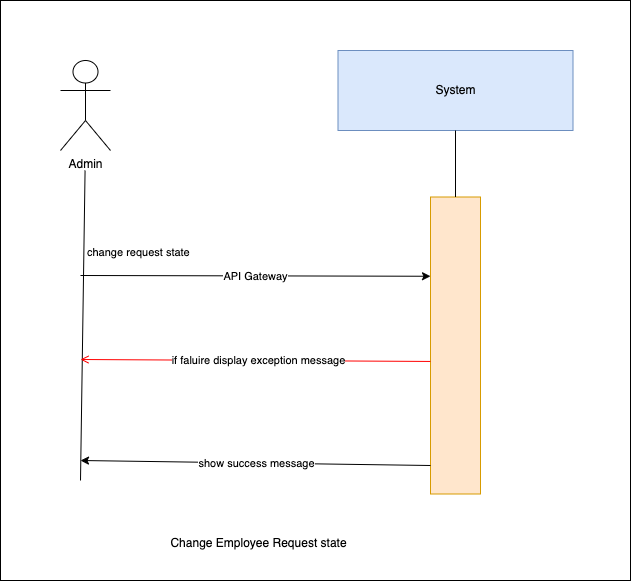

The diagram above was exported from draw.io. Its source (the exported page's mxGraphModel, read from the mxfile embedded in the PNG):
<mxGraphModel dx="1030" dy="500" grid="1" gridSize="10" guides="1" tooltips="1" connect="1" arrows="1" fold="1" page="1" pageScale="1" pageWidth="850" pageHeight="1100" background="#ffffff" math="0" shadow="0">
  <root>
    <mxCell id="0" />
    <mxCell id="1" parent="0" />
    <mxCell id="9" value="" style="whiteSpace=wrap;html=1;" vertex="1" parent="1">
      <mxGeometry x="150" y="240" width="630" height="580" as="geometry" />
    </mxCell>
    <mxCell id="0XNInrx-Nnn9Z4QuyvJh-1" value="System" style="rounded=0;whiteSpace=wrap;html=1;fillColor=#dae8fc;strokeColor=#6c8ebf;" parent="1" vertex="1">
      <mxGeometry x="487.5" y="290" width="235" height="80" as="geometry" />
    </mxCell>
    <mxCell id="0XNInrx-Nnn9Z4QuyvJh-2" value="" style="rounded=0;whiteSpace=wrap;html=1;fillColor=#ffe6cc;strokeColor=#d79b00;" parent="1" vertex="1">
      <mxGeometry x="580" y="436.5" width="50" height="297" as="geometry" />
    </mxCell>
    <mxCell id="0XNInrx-Nnn9Z4QuyvJh-3" value="" style="endArrow=none;html=1;rounded=0;entryX=0.5;entryY=1;entryDx=0;entryDy=0;exitX=0.5;exitY=0;exitDx=0;exitDy=0;" parent="1" source="0XNInrx-Nnn9Z4QuyvJh-2" target="0XNInrx-Nnn9Z4QuyvJh-1" edge="1">
      <mxGeometry width="50" height="50" relative="1" as="geometry">
        <mxPoint x="439" y="780" as="sourcePoint" />
        <mxPoint x="489" y="730" as="targetPoint" />
      </mxGeometry>
    </mxCell>
    <mxCell id="0XNInrx-Nnn9Z4QuyvJh-4" value="" style="endArrow=classic;html=1;rounded=0;entryX=0;entryY=0.25;entryDx=0;entryDy=0;" parent="1" edge="1">
      <mxGeometry relative="1" as="geometry">
        <mxPoint x="230" y="515" as="sourcePoint" />
        <mxPoint x="580" y="515.75" as="targetPoint" />
        <Array as="points" />
      </mxGeometry>
    </mxCell>
    <mxCell id="0XNInrx-Nnn9Z4QuyvJh-5" value="API Gateway" style="edgeLabel;resizable=0;html=1;;align=center;verticalAlign=middle;" parent="0XNInrx-Nnn9Z4QuyvJh-4" connectable="0" vertex="1">
      <mxGeometry relative="1" as="geometry" />
    </mxCell>
    <mxCell id="0XNInrx-Nnn9Z4QuyvJh-6" value="" style="endArrow=none;html=1;rounded=0;entryX=0.462;entryY=1;entryDx=0;entryDy=0;entryPerimeter=0;" parent="1" edge="1">
      <mxGeometry width="50" height="50" relative="1" as="geometry">
        <mxPoint x="230" y="720" as="sourcePoint" />
        <mxPoint x="234.57000000000016" y="410" as="targetPoint" />
      </mxGeometry>
    </mxCell>
    <mxCell id="0XNInrx-Nnn9Z4QuyvJh-7" value="Admin" style="shape=umlActor;verticalLabelPosition=bottom;verticalAlign=top;html=1;outlineConnect=0;" parent="1" vertex="1">
      <mxGeometry x="210" y="300" width="50" height="90" as="geometry" />
    </mxCell>
    <mxCell id="0XNInrx-Nnn9Z4QuyvJh-8" value="Change Employee Request state" style="text;html=1;align=center;verticalAlign=middle;resizable=0;points=[];autosize=1;strokeColor=none;fillColor=none;" parent="1" vertex="1">
      <mxGeometry x="307.5" y="768" width="200" height="30" as="geometry" />
    </mxCell>
    <mxCell id="0XNInrx-Nnn9Z4QuyvJh-9" value="" style="endArrow=classic;html=1;rounded=0;" parent="1" edge="1">
      <mxGeometry relative="1" as="geometry">
        <mxPoint x="580" y="705" as="sourcePoint" />
        <mxPoint x="230" y="700" as="targetPoint" />
        <Array as="points" />
      </mxGeometry>
    </mxCell>
    <mxCell id="0XNInrx-Nnn9Z4QuyvJh-10" value="show success message" style="edgeLabel;resizable=0;html=1;;align=center;verticalAlign=middle;" parent="0XNInrx-Nnn9Z4QuyvJh-9" connectable="0" vertex="1">
      <mxGeometry relative="1" as="geometry" />
    </mxCell>
    <mxCell id="4" value="change request state&amp;nbsp;" style="edgeLabel;resizable=0;html=1;;align=left;verticalAlign=bottom;" parent="1" connectable="0" vertex="1">
      <mxGeometry x="235" y="500" as="geometry" />
    </mxCell>
    <mxCell id="7" value="" style="endArrow=open;strokeColor=#FF0000;endFill=1;rounded=0;exitX=0;exitY=0.382;exitDx=0;exitDy=0;exitPerimeter=0;" parent="1" edge="1">
      <mxGeometry relative="1" as="geometry">
        <mxPoint x="580" y="600.954" as="sourcePoint" />
        <mxPoint x="230" y="599" as="targetPoint" />
        <Array as="points" />
      </mxGeometry>
    </mxCell>
    <mxCell id="8" value="if faluire display&amp;nbsp;exception message" style="edgeLabel;html=1;align=center;verticalAlign=middle;resizable=0;points=[];" parent="7" vertex="1" connectable="0">
      <mxGeometry x="-0.0067" relative="1" as="geometry">
        <mxPoint x="1" as="offset" />
      </mxGeometry>
    </mxCell>
  </root>
</mxGraphModel>